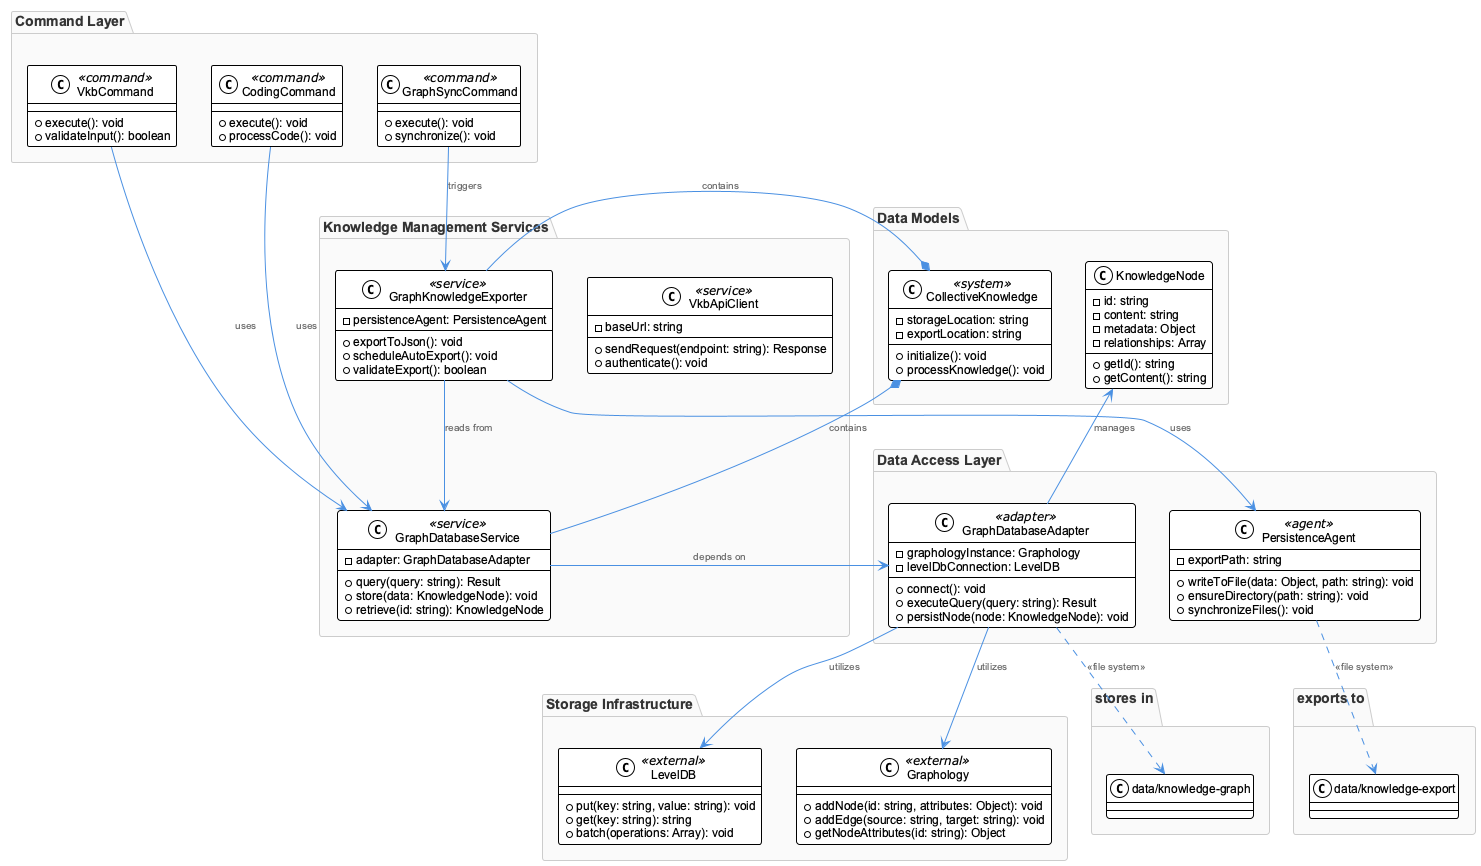

The diagram above was rendered by PlantUML. Its source (embedded in the PNG):
@startuml
!include /Users/q284340/Agentic/coding/docs/puml/_standard-style.puml

package "Command Layer" {
  class VkbCommand <<command>> {
    +execute(): void
    +validateInput(): boolean
  }
  
  class CodingCommand <<command>> {
    +execute(): void
    +processCode(): void
  }
  
  class GraphSyncCommand <<command>> {
    +execute(): void
    +synchronize(): void
  }
}

package "Knowledge Management Services" {
  class GraphDatabaseService <<service>> {
    -adapter: GraphDatabaseAdapter
    +query(query: string): Result
    +store(data: KnowledgeNode): void
    +retrieve(id: string): KnowledgeNode
  }
  
  class GraphKnowledgeExporter <<service>> {
    -persistenceAgent: PersistenceAgent
    +exportToJson(): void
    +scheduleAutoExport(): void
    +validateExport(): boolean
  }
  
  class VkbApiClient <<service>> {
    -baseUrl: string
    +sendRequest(endpoint: string): Response
    +authenticate(): void
  }
}

package "Data Access Layer" {
  class GraphDatabaseAdapter <<adapter>> {
    -graphologyInstance: Graphology
    -levelDbConnection: LevelDB
    +connect(): void
    +executeQuery(query: string): Result
    +persistNode(node: KnowledgeNode): void
  }
  
  class PersistenceAgent <<agent>> {
    -exportPath: string
    +writeToFile(data: Object, path: string): void
    +ensureDirectory(path: string): void
    +synchronizeFiles(): void
  }
}

package "Storage Infrastructure" {
  class Graphology <<external>> {
    +addNode(id: string, attributes: Object): void
    +addEdge(source: string, target: string): void
    +getNodeAttributes(id: string): Object
  }
  
  class LevelDB <<external>> {
    +put(key: string, value: string): void
    +get(key: string): string
    +batch(operations: Array): void
  }
}

package "Data Models" {
  class KnowledgeNode {
    -id: string
    -content: string
    -metadata: Object
    -relationships: Array
    +getId(): string
    +getContent(): string
  }
  
  class CollectiveKnowledge <<system>> {
    -storageLocation: string
    -exportLocation: string
    +initialize(): void
    +processKnowledge(): void
  }
}

' Relationships
VkbCommand --> GraphDatabaseService : uses
CodingCommand --> GraphDatabaseService : uses
GraphSyncCommand --> GraphKnowledgeExporter : triggers

GraphDatabaseService --> GraphDatabaseAdapter : depends on
GraphKnowledgeExporter --> PersistenceAgent : uses
GraphKnowledgeExporter --> GraphDatabaseService : reads from

GraphDatabaseAdapter --> Graphology : utilizes
GraphDatabaseAdapter --> LevelDB : utilizes
GraphDatabaseAdapter --> KnowledgeNode : manages

PersistenceAgent ..> "exports to\n.data/knowledge-export" : <<file system>>
GraphDatabaseAdapter ..> "stores in\n.data/knowledge-graph" : <<file system>>

CollectiveKnowledge *-- GraphDatabaseService : contains
CollectiveKnowledge *-- GraphKnowledgeExporter : contains

@enduml